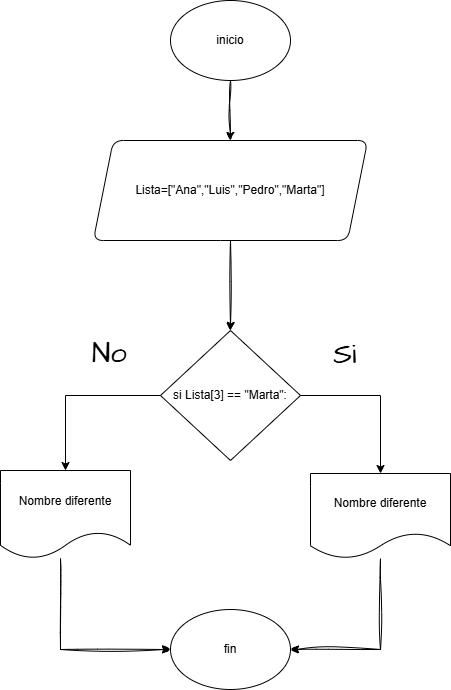

The diagram above was exported from draw.io. Its source (the exported page's mxGraphModel, read from the mxfile embedded in the PNG):
<mxGraphModel dx="872" dy="526" grid="1" gridSize="10" guides="1" tooltips="1" connect="1" arrows="1" fold="1" page="1" pageScale="1" pageWidth="827" pageHeight="1169" math="0" shadow="0" adaptiveColors="simple">
  <root>
    <mxCell id="0" />
    <mxCell id="1" parent="0" />
    <mxCell id="uhQTdtI53ltZ2COBJoXG-72" style="edgeStyle=orthogonalEdgeStyle;rounded=0;sketch=1;hachureGap=4;jiggle=2;curveFitting=1;orthogonalLoop=1;jettySize=auto;html=1;entryX=0.5;entryY=0;entryDx=0;entryDy=0;fontFamily=Architects Daughter;fontSource=https%3A%2F%2Ffonts.googleapis.com%2Fcss%3Ffamily%3DArchitects%2BDaughter;" edge="1" parent="1" source="uhQTdtI53ltZ2COBJoXG-59" target="uhQTdtI53ltZ2COBJoXG-61">
      <mxGeometry relative="1" as="geometry" />
    </mxCell>
    <mxCell id="uhQTdtI53ltZ2COBJoXG-59" value="inicio" style="ellipse;whiteSpace=wrap;html=1;labelBackgroundColor=none;rounded=1;" vertex="1" parent="1">
      <mxGeometry x="460" y="770" width="120" height="80" as="geometry" />
    </mxCell>
    <mxCell id="uhQTdtI53ltZ2COBJoXG-73" style="edgeStyle=orthogonalEdgeStyle;rounded=0;sketch=1;hachureGap=4;jiggle=2;curveFitting=1;orthogonalLoop=1;jettySize=auto;html=1;entryX=0.5;entryY=0;entryDx=0;entryDy=0;fontFamily=Architects Daughter;fontSource=https%3A%2F%2Ffonts.googleapis.com%2Fcss%3Ffamily%3DArchitects%2BDaughter;" edge="1" parent="1" source="uhQTdtI53ltZ2COBJoXG-61" target="uhQTdtI53ltZ2COBJoXG-64">
      <mxGeometry relative="1" as="geometry" />
    </mxCell>
    <mxCell id="uhQTdtI53ltZ2COBJoXG-61" value="Lista=[&quot;Ana&quot;,&quot;Luis&quot;,&quot;Pedro&quot;,&quot;Marta&quot;]" style="shape=parallelogram;perimeter=parallelogramPerimeter;whiteSpace=wrap;html=1;fixedSize=1;labelBackgroundColor=none;rounded=1;" vertex="1" parent="1">
      <mxGeometry x="382.81" y="910" width="274.37" height="100" as="geometry" />
    </mxCell>
    <mxCell id="uhQTdtI53ltZ2COBJoXG-62" style="edgeStyle=orthogonalEdgeStyle;rounded=0;orthogonalLoop=1;jettySize=auto;html=1;entryX=0.5;entryY=0;entryDx=0;entryDy=0;" edge="1" parent="1" source="uhQTdtI53ltZ2COBJoXG-64" target="uhQTdtI53ltZ2COBJoXG-65">
      <mxGeometry relative="1" as="geometry" />
    </mxCell>
    <mxCell id="uhQTdtI53ltZ2COBJoXG-63" style="edgeStyle=orthogonalEdgeStyle;rounded=0;orthogonalLoop=1;jettySize=auto;html=1;entryX=0.5;entryY=0;entryDx=0;entryDy=0;" edge="1" parent="1" source="uhQTdtI53ltZ2COBJoXG-64" target="uhQTdtI53ltZ2COBJoXG-66">
      <mxGeometry relative="1" as="geometry" />
    </mxCell>
    <mxCell id="uhQTdtI53ltZ2COBJoXG-64" value="si Lista[3] == &quot;Marta&quot;:" style="rhombus;whiteSpace=wrap;html=1;" vertex="1" parent="1">
      <mxGeometry x="450" y="1100" width="139.99" height="130" as="geometry" />
    </mxCell>
    <mxCell id="uhQTdtI53ltZ2COBJoXG-71" style="edgeStyle=orthogonalEdgeStyle;rounded=0;sketch=1;hachureGap=4;jiggle=2;curveFitting=1;orthogonalLoop=1;jettySize=auto;html=1;entryX=1;entryY=0.5;entryDx=0;entryDy=0;fontFamily=Architects Daughter;fontSource=https%3A%2F%2Ffonts.googleapis.com%2Fcss%3Ffamily%3DArchitects%2BDaughter;" edge="1" parent="1" source="uhQTdtI53ltZ2COBJoXG-65" target="uhQTdtI53ltZ2COBJoXG-68">
      <mxGeometry relative="1" as="geometry">
        <Array as="points">
          <mxPoint x="670" y="1419" />
        </Array>
      </mxGeometry>
    </mxCell>
    <mxCell id="uhQTdtI53ltZ2COBJoXG-65" value="Nombre diferente" style="shape=document;whiteSpace=wrap;html=1;boundedLbl=1;" vertex="1" parent="1">
      <mxGeometry x="600" y="1243" width="140" height="85" as="geometry" />
    </mxCell>
    <mxCell id="uhQTdtI53ltZ2COBJoXG-70" style="edgeStyle=orthogonalEdgeStyle;rounded=0;sketch=1;hachureGap=4;jiggle=2;curveFitting=1;orthogonalLoop=1;jettySize=auto;html=1;entryX=0;entryY=0.5;entryDx=0;entryDy=0;fontFamily=Architects Daughter;fontSource=https%3A%2F%2Ffonts.googleapis.com%2Fcss%3Ffamily%3DArchitects%2BDaughter;" edge="1" parent="1" source="uhQTdtI53ltZ2COBJoXG-66" target="uhQTdtI53ltZ2COBJoXG-68">
      <mxGeometry relative="1" as="geometry">
        <Array as="points">
          <mxPoint x="350" y="1419" />
        </Array>
      </mxGeometry>
    </mxCell>
    <mxCell id="uhQTdtI53ltZ2COBJoXG-66" value="Nombre diferente" style="shape=document;whiteSpace=wrap;html=1;boundedLbl=1;" vertex="1" parent="1">
      <mxGeometry x="290" y="1240" width="130" height="88" as="geometry" />
    </mxCell>
    <mxCell id="uhQTdtI53ltZ2COBJoXG-68" value="fin" style="ellipse;whiteSpace=wrap;html=1;" vertex="1" parent="1">
      <mxGeometry x="460" y="1379" width="120" height="80" as="geometry" />
    </mxCell>
    <mxCell id="uhQTdtI53ltZ2COBJoXG-89" value="&lt;font style=&quot;font-size: 29px;&quot;&gt;Si&amp;nbsp;&lt;/font&gt;" style="text;html=1;align=center;verticalAlign=middle;resizable=0;points=[];autosize=1;strokeColor=none;fillColor=none;fontFamily=Architects Daughter;fontSource=https%3A%2F%2Ffonts.googleapis.com%2Fcss%3Ffamily%3DArchitects%2BDaughter;" vertex="1" parent="1">
      <mxGeometry x="610" y="1100" width="60" height="50" as="geometry" />
    </mxCell>
    <mxCell id="uhQTdtI53ltZ2COBJoXG-90" value="&lt;div style=&quot;text-align: center;&quot;&gt;&lt;span style=&quot;font-size: 29px; text-wrap-mode: nowrap;&quot;&gt;No&lt;/span&gt;&lt;/div&gt;" style="text;whiteSpace=wrap;html=1;fontFamily=Architects Daughter;fontSource=https%3A%2F%2Ffonts.googleapis.com%2Fcss%3Ffamily%3DArchitects%2BDaughter;" vertex="1" parent="1">
      <mxGeometry x="380" y="1100" width="70" height="60" as="geometry" />
    </mxCell>
  </root>
</mxGraphModel>